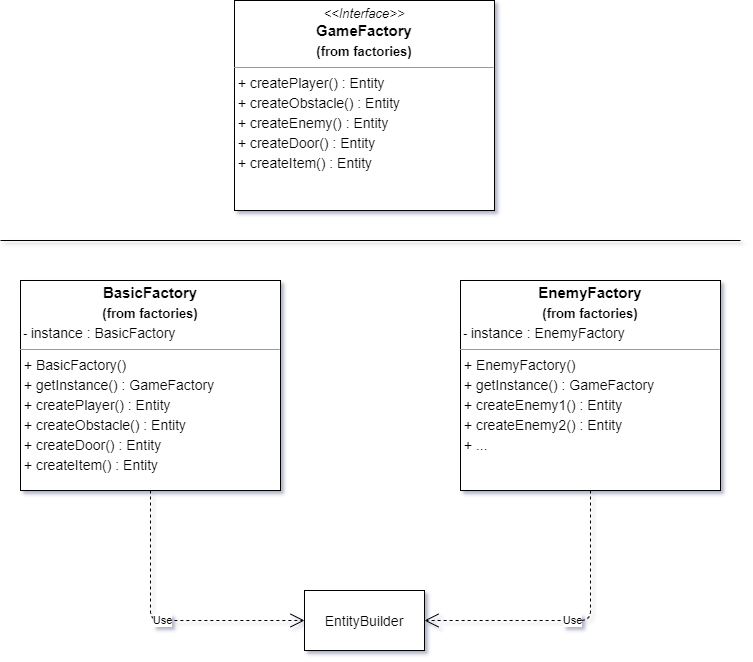

The diagram above was exported from draw.io. Its source (the exported page's mxGraphModel, read from the mxfile embedded in the PNG):
<mxGraphModel dx="1422" dy="794" grid="1" gridSize="10" guides="1" tooltips="1" connect="1" arrows="1" fold="1" page="1" pageScale="1" pageWidth="827" pageHeight="1169" math="0" shadow="0">
  <root>
    <mxCell id="WIyWlLk6GJQsqaUBKTNV-0" />
    <mxCell id="WIyWlLk6GJQsqaUBKTNV-1" parent="WIyWlLk6GJQsqaUBKTNV-0" />
    <mxCell id="x1g7CvqMLJzuy4-S7G73-9" value="&lt;p style=&quot;margin: 4px 0px 0px ; text-align: center ; font-size: 15px&quot;&gt;&lt;i style=&quot;font-size: 13px&quot;&gt;&amp;lt;&amp;lt;Interface&amp;gt;&amp;gt;&lt;/i&gt;&lt;br&gt;&lt;b&gt;GameFactory&lt;/b&gt;&lt;/p&gt;&lt;p style=&quot;margin: 4px 0px 0px ; text-align: center&quot;&gt;&lt;b&gt;&lt;font style=&quot;font-size: 13px&quot;&gt;(from factories)&lt;/font&gt;&lt;/b&gt;&lt;/p&gt;&lt;hr size=&quot;1&quot; style=&quot;font-size: 15px&quot;&gt;&lt;p style=&quot;margin: 4px 0px 0px&quot;&gt;&lt;span style=&quot;font-size: 14px&quot;&gt;&amp;nbsp;&lt;/span&gt;&lt;span style=&quot;font-size: 14px&quot;&gt;+ createPlayer() : Entity&lt;/span&gt;&lt;/p&gt;&lt;p style=&quot;margin: 4px 0px 0px ; font-size: 14px&quot;&gt;&lt;font style=&quot;font-size: 14px&quot;&gt;&amp;nbsp;+ createObstacle() : Entity&lt;/font&gt;&lt;/p&gt;&lt;p style=&quot;margin: 4px 0px 0px ; font-size: 14px&quot;&gt;&lt;font style=&quot;font-size: 14px&quot;&gt;&amp;nbsp;+ createEnemy() : Entity&lt;/font&gt;&lt;/p&gt;&lt;p style=&quot;margin: 4px 0px 0px ; font-size: 14px&quot;&gt;&lt;font style=&quot;font-size: 14px&quot;&gt;&amp;nbsp;+ createDoor() : Entity&lt;/font&gt;&lt;/p&gt;&lt;p style=&quot;margin: 4px 0px 0px ; font-size: 14px&quot;&gt;&lt;font style=&quot;font-size: 14px&quot;&gt;&amp;nbsp;+ createItem() : Entity&lt;/font&gt;&lt;/p&gt;&lt;span style=&quot;font-size: 14px&quot;&gt;&lt;br&gt;&lt;/span&gt;" style="verticalAlign=top;align=left;overflow=fill;fontSize=12;fontFamily=Helvetica;html=1;rounded=0;shadow=0;comic=0;labelBackgroundColor=none;strokeWidth=1" parent="WIyWlLk6GJQsqaUBKTNV-1" vertex="1">
      <mxGeometry x="284" y="40" width="260" height="210" as="geometry" />
    </mxCell>
    <mxCell id="x1g7CvqMLJzuy4-S7G73-10" value="&lt;p style=&quot;margin: 4px 0px 0px ; text-align: center ; font-size: 15px&quot;&gt;&lt;b&gt;BasicFactory&lt;/b&gt;&lt;/p&gt;&lt;p style=&quot;margin: 4px 0px 0px ; text-align: center&quot;&gt;&lt;b&gt;&lt;font style=&quot;font-size: 13px&quot;&gt;(from factories)&lt;/font&gt;&lt;/b&gt;&lt;/p&gt;&lt;p style=&quot;margin: 4px 0px 0px&quot;&gt;&amp;nbsp;- &lt;font style=&quot;font-size: 14px&quot;&gt;instance :&amp;nbsp;&lt;/font&gt;&lt;font style=&quot;font-size: 14px&quot;&gt;BasicFactory&lt;/font&gt;&lt;/p&gt;&lt;hr size=&quot;1&quot; style=&quot;font-size: 15px&quot;&gt;&lt;p style=&quot;margin: 4px 0px 0px&quot;&gt;&lt;span style=&quot;font-size: 14px&quot;&gt;&amp;nbsp;+ BasicFactory()&lt;/span&gt;&lt;/p&gt;&lt;p style=&quot;margin: 4px 0px 0px&quot;&gt;&lt;span style=&quot;font-size: 14px&quot;&gt;&amp;nbsp;+ &lt;/span&gt;&lt;font style=&quot;font-size: 14px&quot;&gt;getInstance() : GameFactory&lt;/font&gt;&lt;/p&gt;&lt;p style=&quot;margin: 4px 0px 0px ; font-size: 14px&quot;&gt;&lt;font style=&quot;font-size: 14px&quot;&gt;&amp;nbsp;+ createPlayer() : Entity&lt;/font&gt;&lt;/p&gt;&lt;p style=&quot;margin: 4px 0px 0px ; font-size: 14px&quot;&gt;&lt;font style=&quot;font-size: 14px&quot;&gt;&amp;nbsp;+ createObstacle() : Entity&lt;/font&gt;&lt;/p&gt;&lt;p style=&quot;margin: 4px 0px 0px ; font-size: 14px&quot;&gt;&lt;font style=&quot;font-size: 14px&quot;&gt;&amp;nbsp;+ createDoor() : Entity&lt;/font&gt;&lt;/p&gt;&lt;p style=&quot;margin: 4px 0px 0px ; font-size: 14px&quot;&gt;&lt;font style=&quot;font-size: 14px&quot;&gt;&amp;nbsp;+ createItem() : Entity&lt;/font&gt;&lt;/p&gt;&lt;span style=&quot;font-size: 14px&quot;&gt;&lt;br&gt;&lt;/span&gt;" style="verticalAlign=top;align=left;overflow=fill;fontSize=12;fontFamily=Helvetica;html=1;rounded=0;shadow=0;comic=0;labelBackgroundColor=none;strokeWidth=1" parent="WIyWlLk6GJQsqaUBKTNV-1" vertex="1">
      <mxGeometry x="70" y="320" width="260" height="210" as="geometry" />
    </mxCell>
    <mxCell id="x1g7CvqMLJzuy4-S7G73-11" value="&lt;p style=&quot;margin: 4px 0px 0px ; text-align: center ; font-size: 15px&quot;&gt;&lt;b&gt;EnemyFactory&lt;/b&gt;&lt;/p&gt;&lt;p style=&quot;margin: 4px 0px 0px ; text-align: center&quot;&gt;&lt;b&gt;&lt;font style=&quot;font-size: 13px&quot;&gt;(from factories)&lt;/font&gt;&lt;/b&gt;&lt;/p&gt;&lt;p style=&quot;margin: 4px 0px 0px&quot;&gt;&amp;nbsp;- &lt;font style=&quot;font-size: 14px&quot;&gt;instance : Enemy&lt;/font&gt;&lt;font style=&quot;font-size: 14px&quot;&gt;Factory&lt;/font&gt;&lt;/p&gt;&lt;hr size=&quot;1&quot; style=&quot;font-size: 15px&quot;&gt;&lt;p style=&quot;margin: 4px 0px 0px&quot;&gt;&lt;span style=&quot;font-size: 14px&quot;&gt;&amp;nbsp;+ EnemyFactory()&lt;/span&gt;&lt;/p&gt;&lt;p style=&quot;margin: 4px 0px 0px&quot;&gt;&lt;span style=&quot;font-size: 14px&quot;&gt;&amp;nbsp;+ &lt;/span&gt;&lt;font style=&quot;font-size: 14px&quot;&gt;getInstance() : GameFactory&lt;/font&gt;&lt;/p&gt;&lt;p style=&quot;margin: 4px 0px 0px ; font-size: 14px&quot;&gt;&lt;font style=&quot;font-size: 14px&quot;&gt;&amp;nbsp;+ createEnemy1() : Entity&lt;br&gt;&lt;/font&gt;&lt;/p&gt;&lt;p style=&quot;margin: 4px 0px 0px ; font-size: 14px&quot;&gt;&lt;font style=&quot;font-size: 14px&quot;&gt;&amp;nbsp;+ createEnemy2() : Entity&lt;/font&gt;&lt;/p&gt;&lt;p style=&quot;margin: 4px 0px 0px ; font-size: 14px&quot;&gt;&lt;font style=&quot;font-size: 14px&quot;&gt;&amp;nbsp;+ ...&lt;/font&gt;&lt;/p&gt;&lt;span style=&quot;font-size: 14px&quot;&gt;&lt;br&gt;&lt;/span&gt;" style="verticalAlign=top;align=left;overflow=fill;fontSize=12;fontFamily=Helvetica;html=1;rounded=0;shadow=0;comic=0;labelBackgroundColor=none;strokeWidth=1" parent="WIyWlLk6GJQsqaUBKTNV-1" vertex="1">
      <mxGeometry x="510" y="320" width="260" height="210" as="geometry" />
    </mxCell>
    <mxCell id="x1g7CvqMLJzuy4-S7G73-13" value="" style="endArrow=none;html=1;" parent="WIyWlLk6GJQsqaUBKTNV-1" edge="1">
      <mxGeometry width="50" height="50" relative="1" as="geometry">
        <mxPoint x="50" y="280" as="sourcePoint" />
        <mxPoint x="790" y="280" as="targetPoint" />
      </mxGeometry>
    </mxCell>
    <mxCell id="x1g7CvqMLJzuy4-S7G73-14" value="&lt;font style=&quot;font-size: 14px&quot;&gt;EntityBuilder&lt;/font&gt;" style="rounded=0;whiteSpace=wrap;html=1;" parent="WIyWlLk6GJQsqaUBKTNV-1" vertex="1">
      <mxGeometry x="354" y="630" width="120" height="60" as="geometry" />
    </mxCell>
    <mxCell id="x1g7CvqMLJzuy4-S7G73-15" value="Use" style="endArrow=open;endSize=12;dashed=1;html=1;exitX=0.5;exitY=1;exitDx=0;exitDy=0;entryX=0;entryY=0.5;entryDx=0;entryDy=0;" parent="WIyWlLk6GJQsqaUBKTNV-1" source="x1g7CvqMLJzuy4-S7G73-10" target="x1g7CvqMLJzuy4-S7G73-14" edge="1">
      <mxGeometry width="160" relative="1" as="geometry">
        <mxPoint x="210" y="560" as="sourcePoint" />
        <mxPoint x="370" y="560" as="targetPoint" />
        <Array as="points">
          <mxPoint x="200" y="660" />
        </Array>
      </mxGeometry>
    </mxCell>
    <mxCell id="x1g7CvqMLJzuy4-S7G73-16" value="Use" style="endArrow=open;endSize=12;dashed=1;html=1;exitX=0.5;exitY=1;exitDx=0;exitDy=0;entryX=1;entryY=0.5;entryDx=0;entryDy=0;" parent="WIyWlLk6GJQsqaUBKTNV-1" source="x1g7CvqMLJzuy4-S7G73-11" target="x1g7CvqMLJzuy4-S7G73-14" edge="1">
      <mxGeometry width="160" relative="1" as="geometry">
        <mxPoint x="600" y="610" as="sourcePoint" />
        <mxPoint x="760" y="610" as="targetPoint" />
        <Array as="points">
          <mxPoint x="640" y="660" />
        </Array>
      </mxGeometry>
    </mxCell>
  </root>
</mxGraphModel>